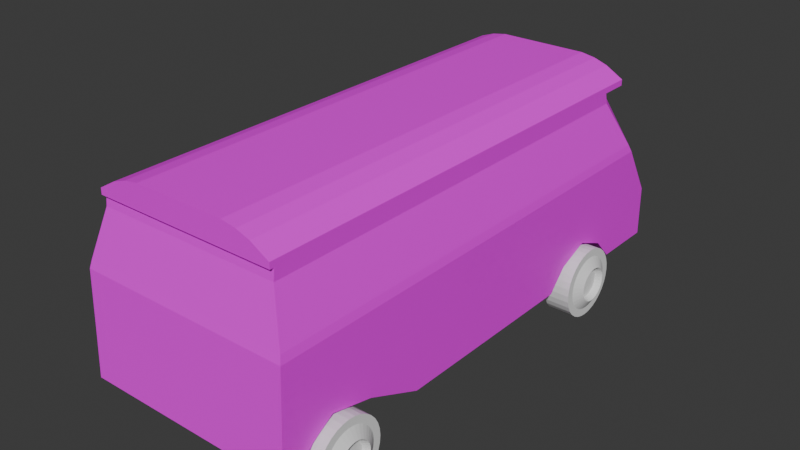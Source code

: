 # Source: Van.blend  (saved by Blender 4.0.36; exported with 4.5.12 LTS)
import bpy
from mathutils import Matrix  # noqa: F401  (used for matrix-valued properties, if any)

bpy.ops.wm.read_factory_settings(use_empty=True)
scene = bpy.context.scene
scene.name = 'Scene'

# ---- collections
col_collection = bpy.data.collections.new('Collection'); scene.collection.children.link(col_collection)
col_car = bpy.data.collections.new('Car'); scene.collection.children.link(col_car)

# ---- images (referenced by path relative to the original .blend; pixels are not part of the script)
import os
ASSET_DIR = os.environ.get("B2B_ASSET_DIR", "")  # directory of the original .blend (textures are referenced by path, not embedded)
HERE = os.path.dirname(os.path.abspath(__file__))  # packed textures are extracted next to this script under _unpacked/

def load_image(name, relpath, width, height, colorspace="sRGB"):
    """Load a texture the original file referenced (path relative to the .blend, or extracted next to this script)."""
    p = next((c for c in (os.path.join(HERE, relpath), os.path.join(ASSET_DIR, relpath)) if relpath and os.path.exists(c)), "")
    if p:
        img = bpy.data.images.load(p, check_existing=True)
        img.name = name
    else:  # same state as the original file: an image datablock whose file is absent (Cycles renders it pink)
        img = bpy.data.images.new(name, width, height)
        img.source = "FILE"
        img.filepath = "//" + (relpath or name)
    img.colorspace_settings.name = colorspace
    return img
img_shagbuss = load_image('ShagBuss', 'ShagBuss.png', 1024, 1024, 'sRGB')

# ---- materials (node trees are filled in below, after node groups)
mat_material_001 = bpy.data.materials.new('Material.001')
mat_material_001.use_transparent_shadow = False

# ---- material node trees
mat_material_001.use_nodes = True; mat_material_001.node_tree.nodes.clear()
_N = mat_material_001.node_tree.nodes; _L = mat_material_001.node_tree.links
n0 = _N.new('ShaderNodeBsdfPrincipled'); n0.name = 'Principled BSDF'; n0.location = (10, 300)
n0.inputs[3].default_value = 1.45
n1 = _N.new('ShaderNodeOutputMaterial'); n1.name = 'Material Output'; n1.location = (300, 300)
n2 = _N.new('ShaderNodeTexImage'); n2.name = 'Image Texture'; n2.location = (-280, 280)
n2.image = img_shagbuss
_L.new(n0.outputs[0], n1.inputs[0])
_L.new(n2.outputs[0], n0.inputs[0])
n1.is_active_output = True

# ---- world
world_world = bpy.data.worlds.new('World'); scene.world = world_world
world_world.use_nodes = True; world_world.node_tree.nodes.clear()
_N = world_world.node_tree.nodes; _L = world_world.node_tree.links
n0 = _N.new('ShaderNodeOutputWorld'); n0.name = 'World Output'; n0.location = (300, 300)
n1 = _N.new('ShaderNodeBackground'); n1.name = 'Background'; n1.location = (10, 300)
n1.inputs[0].default_value = (0.05088, 0.05088, 0.05088, 1.0)
_L.new(n1.outputs[0], n0.inputs[0])
n0.is_active_output = True
world_world.color = (0.05088, 0.05088, 0.05088)
world_world.use_sun_shadow = False
world_world.sun_shadow_jitter_overblur = 0.0

# ---- meshes
me_plane_001 = bpy.data.meshes.new('Plane.001')
me_plane_001.from_pydata([(-0.4684, -1.338, -0.6142), (0.4966, -1.233, -0.5257), (-0.4684, 1.638, -0.6142), (0.4966, 1.268, -0.5257), (0.1179, -1.313, -0.6142), (0.1179, 1.457, -0.6142), (-0.3471, 1.165, -0.6142), (-0.3471, 0.8067, -0.6142), (-0.3297, -0.7797, -0.6142), (-0.3564, -1.156, -0.6142), (-0.2732, 0.9861, -0.6142), (-0.2731, -1.027, -0.6142), (-0.4684, 1.279, -0.6142), (-0.4684, 0.6955, -0.6142), (-0.4684, -0.4559, -0.6142), (-0.4684, -1.237, -0.6142), (-0.1753, 1.633, -0.6142), (-0.1753, -1.325, -0.6142), (-0.1146, 1.134, -0.6142), (-0.1146, 0.7814, -0.6142), (-0.09726, -0.7804, -0.6142), (-0.08377, -1.146, -0.6142), (-0.07767, 0.9576, -0.6142), (-0.02782, -1.02, -0.6142), (-0.1753, 1.246, -0.6142), (-0.1753, -1.226, -0.6142), (0.4341, -1.24, -0.5257), (0.4341, 1.284, -0.5257), (0.1634, 1.432, -0.6051), (0.1634, -1.302, -0.6051), (0.4966, 1.432, -0.5257), (0.4966, -1.257, -0.5257), (-0.4684, 1.653, -0.4967), (0.4966, 1.373, -0.4433), (0.1179, 1.572, -0.4967), (-0.1753, 1.65, -0.4967), (0.4829, 1.39, -0.4173), (0.1802, 1.546, -0.4616), (0.4966, 1.432, -0.4433), (-0.4739, 1.653, 0.0), (0.4911, 1.373, 0.0), (0.1124, 1.572, 0.0), (-0.1808, 1.65, 0.0), (0.4774, 1.39, 0.0), (0.1747, 1.546, 0.0), (0.4911, 1.432, 0.0), (-0.4684, -1.338, 0.0), (0.4966, -1.233, 0.0), (0.1179, -1.313, 0.0), (-0.1753, -1.325, 0.0), (0.4341, -1.24, 0.0), (0.1634, -1.302, 0.0), (0.4966, -1.257, 0.0), (0.5311, -1.233, -0.5257), (0.5311, 1.268, -0.5257), (0.5311, 1.432, -0.5257), (0.5311, -1.257, -0.5257), (0.5311, 1.432, -0.4433), (0.5256, 1.432, 0.0), (0.5311, -1.257, 0.0), (0.5311, -1.233, -0.5257), (0.5311, 1.268, -0.5257), (0.5311, 1.432, -0.5257), (0.5311, -1.257, -0.5257), (0.5311, 1.432, -0.4433), (0.5256, 1.432, 0.0), (0.5311, -1.257, 0.0), (0.5911, -1.233, -0.4223), (0.5911, 1.268, -0.4223), (0.5911, 1.432, -0.4223), (0.5911, -1.257, -0.4223), (0.6179, -1.233, -0.3444), (0.6179, 1.268, -0.3444), (0.6179, 1.432, -0.3444), (0.6179, -1.257, -0.3444), (0.632, -1.233, -0.2602), (0.632, 1.268, -0.2602), (0.632, 1.432, -0.2602), (0.632, -1.257, -0.2602), (0.632, -1.233, -0.1389), (0.632, 1.268, -0.1389), (0.632, 1.432, -0.1389), (0.632, -1.257, -0.1389), (0.632, -1.233, 0.0), (0.632, 1.268, 0.0), (0.632, 1.432, 0.0), (0.632, -1.257, 0.0), (-0.4684, -1.338, 0.6142), (0.4966, -1.233, 0.5257), (-0.4684, 1.638, 0.6142), (0.4966, 1.268, 0.5257), (0.1179, -1.313, 0.6142), (0.1179, 1.457, 0.6142), (-0.3471, 1.165, 0.6142), (-0.3471, 0.8067, 0.6142), (-0.3297, -0.7797, 0.6142), (-0.3564, -1.156, 0.6142), (-0.2732, 0.9861, 0.6142), (-0.2731, -1.027, 0.6142), (-0.4684, 1.279, 0.6142), (-0.4684, 0.6955, 0.6142), (-0.4684, -0.4559, 0.6142), (-0.4684, -1.237, 0.6142), (-0.1753, 1.633, 0.6142), (-0.1753, -1.325, 0.6142), (-0.1146, 1.134, 0.6142), (-0.1146, 0.7814, 0.6142), (-0.09726, -0.7804, 0.6142), (-0.08377, -1.146, 0.6142), (-0.07767, 0.9576, 0.6142), (-0.02782, -1.02, 0.6142), (-0.1753, 1.246, 0.6142), (-0.1753, -1.226, 0.6142), (0.4341, -1.24, 0.5257), (0.4341, 1.284, 0.5257), (0.1634, 1.432, 0.6051), (0.1634, -1.302, 0.6051), (0.4966, 1.432, 0.5257), (0.4966, -1.257, 0.5257), (-0.4684, 1.653, 0.4967), (0.4966, 1.373, 0.4433), (0.1179, 1.572, 0.4967), (-0.1753, 1.65, 0.4967), (0.4829, 1.39, 0.4173), (0.1802, 1.546, 0.4616), (0.4966, 1.432, 0.4433), (0.5311, -1.233, 0.5257), (0.5311, 1.268, 0.5257), (0.5311, 1.432, 0.5257), (0.5311, -1.257, 0.5257), (0.5311, 1.432, 0.4433), (0.5311, -1.233, 0.5257), (0.5311, 1.268, 0.5257), (0.5311, 1.432, 0.5257), (0.5311, -1.257, 0.5257), (0.5311, 1.432, 0.4433), (0.5911, -1.233, 0.4223), (0.5911, 1.268, 0.4223), (0.5911, 1.432, 0.4223), (0.5911, -1.257, 0.4223), (0.6179, -1.233, 0.3444), (0.6179, 1.268, 0.3444), (0.6179, 1.432, 0.3444), (0.6179, -1.257, 0.3444), (0.632, -1.233, 0.2602), (0.632, 1.268, 0.2602), (0.632, 1.432, 0.2602), (0.632, -1.257, 0.2602), (0.632, -1.233, 0.1389), (0.632, 1.268, 0.1389), (0.632, 1.432, 0.1389), (0.632, -1.257, 0.1389)], [], [(1, 26, 27, 3), (4, 17, 25, 21, 23, 20, 14, 13, 19, 22, 18, 24, 16, 5), (0, 15, 25, 17), (8, 14, 20), (6, 12, 24, 18), (9, 11, 23, 21), (7, 10, 22, 19), (15, 9, 21, 25), (11, 8, 20, 23), (13, 7, 19), (10, 6, 18, 22), (12, 2, 16, 24), (26, 29, 28, 27), (29, 4, 5, 28), (3, 33, 38, 30), (5, 34, 37, 28), (2, 32, 35, 16), (28, 37, 36, 27), (27, 36, 33, 3), (16, 35, 34, 5), (32, 39, 42, 35), (33, 40, 45, 38), (36, 43, 40, 33), (34, 41, 44, 37), (37, 44, 43, 36), (35, 42, 41, 34), (31, 52, 47, 1), (4, 48, 49, 17), (1, 47, 50, 26), (29, 51, 48, 4), (17, 49, 46, 0), (26, 50, 51, 29), (31, 56, 59, 52), (45, 58, 57, 38), (1, 53, 56, 31), (38, 57, 55, 30), (3, 54, 53, 1), (30, 55, 54, 3), (58, 65, 64, 57), (53, 60, 63, 56), (54, 61, 60, 53), (56, 63, 66, 59), (57, 64, 62, 55), (55, 62, 61, 54), (60, 67, 70, 63), (62, 69, 68, 61), (61, 68, 67, 60), (67, 71, 74, 70), (69, 73, 72, 68), (68, 72, 71, 67), (71, 75, 78, 74), (73, 77, 76, 72), (72, 76, 75, 71), (75, 79, 82, 78), (77, 81, 80, 76), (76, 80, 79, 75), (79, 83, 86, 82), (81, 85, 84, 80), (80, 84, 83, 79), (66, 63, 70, 74, 78, 82, 86), (62, 64, 65, 85, 81, 77, 73, 69), (88, 90, 114, 113), (91, 92, 103, 111, 105, 109, 106, 100, 101, 107, 110, 108, 112, 104), (87, 104, 112, 102), (95, 107, 101), (93, 105, 111, 99), (96, 108, 110, 98), (94, 106, 109, 97), (102, 112, 108, 96), (98, 110, 107, 95), (100, 106, 94), (97, 109, 105, 93), (99, 111, 103, 89), (113, 114, 115, 116), (116, 115, 92, 91), (90, 117, 125, 120), (92, 115, 124, 121), (89, 103, 122, 119), (115, 114, 123, 124), (114, 90, 120, 123), (103, 92, 121, 122), (119, 122, 42, 39), (120, 125, 45, 40), (123, 120, 40, 43), (121, 124, 44, 41), (124, 123, 43, 44), (122, 121, 41, 42), (118, 88, 47, 52), (91, 104, 49, 48), (88, 113, 50, 47), (116, 91, 48, 51), (104, 87, 46, 49), (113, 116, 51, 50), (118, 52, 59, 129), (45, 125, 130, 58), (88, 118, 129, 126), (125, 117, 128, 130), (90, 88, 126, 127), (117, 90, 127, 128), (58, 130, 135, 65), (126, 129, 134, 131), (127, 126, 131, 132), (129, 59, 66, 134), (130, 128, 133, 135), (128, 127, 132, 133), (131, 134, 139, 136), (133, 132, 137, 138), (132, 131, 136, 137), (136, 139, 143, 140), (138, 137, 141, 142), (137, 136, 140, 141), (140, 143, 147, 144), (142, 141, 145, 146), (141, 140, 144, 145), (144, 147, 151, 148), (146, 145, 149, 150), (145, 144, 148, 149), (148, 151, 86, 83), (150, 149, 84, 85), (149, 148, 83, 84), (66, 86, 151, 147, 143, 139, 134), (133, 138, 142, 146, 150, 85, 65, 135), (89, 2, 12, 99), (99, 12, 6, 93), (93, 6, 10, 97), (97, 10, 7, 94), (94, 7, 13, 100), (100, 13, 14, 101), (101, 14, 8, 95), (95, 8, 11, 98), (98, 11, 9, 96), (96, 9, 15, 102), (102, 15, 0, 87), (2, 89, 119, 39, 32), (0, 46, 87)])
_uv = me_plane_001.uv_layers.new(name='UVMap')
_uv.uv.foreach_set('vector', [0.2066, 0.9163, 0.2171, 0.9258, 0.2121, 0.4649, 0.1991, 0.4798, 0.6924, 0.5129, 0.7059, 0.5341, 0.7148, 0.5249, 0.713, 0.5094, 0.7127, 0.492, 0.7294, 0.4652, 0.7946, 0.4273, 0.8189, 0.2447, 0.7613, 0.2269, 0.7539, 0.1975, 0.7584, 0.1668, 0.7652, 0.1457, 0.7405, 0.091, 0.7222, 0.1278, 0.7303, 0.5715, 0.7445, 0.5605, 0.7148, 0.5249, 0.7059, 0.5341, 0.7639, 0.4731, 0.7946, 0.4273, 0.7294, 0.4652, 0.8017, 0.152, 0.8207, 0.1182, 0.7652, 0.1457, 0.7584, 0.1668, 0.7419, 0.5365, 0.7445, 0.5098, 0.7127, 0.492, 0.713, 0.5094, 0.8006, 0.225, 0.7899, 0.1911, 0.7539, 0.1975, 0.7613, 0.2269, 0.7445, 0.5605, 0.7419, 0.5365, 0.713, 0.5094, 0.7148, 0.5249, 0.7445, 0.5098, 0.7639, 0.4731, 0.7294, 0.4652, 0.7127, 0.492, 0.8189, 0.2447, 0.8006, 0.225, 0.7613, 0.2269, 0.7899, 0.1911, 0.8017, 0.152, 0.7584, 0.1668, 0.7539, 0.1975, 0.8207, 0.1182, 0.7756, 0.04642, 0.7405, 0.091, 0.7652, 0.1457, 0.2834, 0.3619, 0.3239, 0.3504, 0.3437, 0.0001749, 0.2981, 0.01767, 0.2399, 0.0002499, 0.2327, 0.008495, 0.2025, 0.3657, 0.2119, 0.3705, 0.1991, 0.4798, 0.1784, 0.4543, 0.1699, 0.4622, 0.1773, 0.468, 0.2025, 0.3657, 0.1743, 0.3786, 0.1745, 0.3895, 0.2119, 0.3705, 0.7756, 0.04642, 0.7536, 0.03098, 0.7245, 0.08093, 0.7405, 0.091, 0.2119, 0.3705, 0.1745, 0.3895, 0.1751, 0.4496, 0.2121, 0.4649, 0.2121, 0.4649, 0.1751, 0.4496, 0.1784, 0.4543, 0.1991, 0.4798, 0.164, 0.3465, 0.1535, 0.3491, 0.1743, 0.3786, 0.2025, 0.3657, 0.7536, 0.03098, 0.6398, 0.0001749, 0.6386, 0.05955, 0.7245, 0.08093, 0.1784, 0.4543, 0.1066, 0.4446, 0.1068, 0.454, 0.1699, 0.4622, 0.1751, 0.4496, 0.1066, 0.441, 0.1066, 0.4446, 0.1784, 0.4543, 0.1743, 0.3786, 0.1056, 0.3906, 0.1058, 0.4, 0.1745, 0.3895, 0.4566, 0.5874, 0.4559, 0.6547, 0.5055, 0.6547, 0.5062, 0.5939, 0.1535, 0.3491, 0.1043, 0.3517, 0.1056, 0.3906, 0.1743, 0.3786, 0.1982, 0.9146, 0.1139, 0.9401, 0.114, 0.9437, 0.2066, 0.9163, 0.6924, 0.5129, 0.6362, 0.5107, 0.6348, 0.5451, 0.7059, 0.5341, 0.2066, 0.9163, 0.114, 0.9437, 0.1141, 0.9565, 0.2171, 0.9258, 0.2399, 0.0002499, 0.1195, 0.0001749, 0.1197, 0.009408, 0.2327, 0.008495, 0.7059, 0.5341, 0.6348, 0.5451, 0.6332, 0.5871, 0.7303, 0.5715, 0.2834, 0.3619, 0.2834, 0.4385, 0.3239, 0.4385, 0.3239, 0.3504, 0.1982, 0.9146, 0.1957, 0.9104, 0.1138, 0.9327, 0.1139, 0.9401, 0.1068, 0.454, 0.1069, 0.4591, 0.1675, 0.4673, 0.1699, 0.4622, 0.2066, 0.9163, 0.199, 0.9071, 0.1957, 0.9104, 0.1982, 0.9146, 0.1699, 0.4622, 0.1675, 0.4673, 0.1762, 0.4709, 0.1773, 0.468, 0.1991, 0.4798, 0.1931, 0.4844, 0.199, 0.9071, 0.2066, 0.9163, 0.1773, 0.468, 0.1762, 0.4709, 0.1931, 0.4844, 0.1991, 0.4798, 0.1069, 0.4591, 0.1069, 0.4591, 0.1675, 0.4673, 0.1675, 0.4673, 0.199, 0.9071, 0.199, 0.9071, 0.1957, 0.9104, 0.1957, 0.9104, 0.1931, 0.4844, 0.1931, 0.4844, 0.199, 0.9071, 0.199, 0.9071, 0.1957, 0.9104, 0.1957, 0.9104, 0.1138, 0.9325, 0.1138, 0.9327, 0.1675, 0.4673, 0.1675, 0.4673, 0.1762, 0.4709, 0.1762, 0.4709, 0.1762, 0.4709, 0.1762, 0.4709, 0.1931, 0.4844, 0.1931, 0.4844, 0.199, 0.9071, 0.1804, 0.8997, 0.1793, 0.9042, 0.1957, 0.9104, 0.1762, 0.4709, 0.1642, 0.4754, 0.1722, 0.4957, 0.1931, 0.4844, 0.1931, 0.4844, 0.1722, 0.4957, 0.1804, 0.8997, 0.199, 0.9071, 0.1804, 0.8997, 0.166, 0.8989, 0.1659, 0.9029, 0.1793, 0.9042, 0.1642, 0.4754, 0.1545, 0.4777, 0.1592, 0.4986, 0.1722, 0.4957, 0.1722, 0.4957, 0.1592, 0.4986, 0.166, 0.8989, 0.1804, 0.8997, 0.166, 0.8989, 0.1521, 0.9, 0.1526, 0.9037, 0.1659, 0.9029, 0.1545, 0.4777, 0.1436, 0.4786, 0.1461, 0.5002, 0.1592, 0.4986, 0.1592, 0.4986, 0.1461, 0.5002, 0.1521, 0.9, 0.166, 0.8989, 0.1521, 0.9, 0.1337, 0.9039, 0.1344, 0.9076, 0.1526, 0.9037, 0.1436, 0.4786, 0.1267, 0.4778, 0.1278, 0.5011, 0.1461, 0.5002, 0.1461, 0.5002, 0.1278, 0.5011, 0.1337, 0.9039, 0.1521, 0.9, 0.1337, 0.9039, 0.1134, 0.907, 0.1135, 0.9107, 0.1344, 0.9076, 0.1267, 0.4778, 0.1071, 0.477, 0.1075, 0.5014, 0.1278, 0.5011, 0.1278, 0.5011, 0.1075, 0.5014, 0.1134, 0.907, 0.1337, 0.9039, 0.1138, 0.9325, 0.1957, 0.9104, 0.1793, 0.9042, 0.1659, 0.9029, 0.1526, 0.9037, 0.1344, 0.9076, 0.1135, 0.9107, 0.1762, 0.4709, 0.1675, 0.4673, 0.1069, 0.4591, 0.1071, 0.477, 0.1267, 0.4778, 0.1436, 0.4786, 0.1545, 0.4777, 0.1642, 0.4754, 0.02057, 0.919, 0.01543, 0.4825, 0.001936, 0.468, 0.01038, 0.9288, 0.5795, 0.5072, 0.553, 0.1233, 0.5362, 0.08658, 0.5105, 0.1402, 0.5168, 0.1611, 0.5209, 0.1917, 0.5132, 0.2206, 0.4559, 0.2378, 0.4783, 0.4196, 0.5428, 0.4582, 0.5593, 0.4854, 0.5585, 0.5029, 0.556, 0.5185, 0.5646, 0.5282, 0.5381, 0.5639, 0.5646, 0.5282, 0.556, 0.5185, 0.5247, 0.5523, 0.5084, 0.4656, 0.5428, 0.4582, 0.4783, 0.4196, 0.4741, 0.1457, 0.5168, 0.1611, 0.5105, 0.1402, 0.4559, 0.1116, 0.5285, 0.5288, 0.5585, 0.5029, 0.5593, 0.4854, 0.527, 0.5023, 0.4742, 0.2184, 0.5132, 0.2206, 0.5209, 0.1917, 0.4853, 0.1848, 0.5247, 0.5523, 0.556, 0.5185, 0.5585, 0.5029, 0.5285, 0.5288, 0.527, 0.5023, 0.5593, 0.4854, 0.5428, 0.4582, 0.5084, 0.4656, 0.4559, 0.2378, 0.5132, 0.2206, 0.4742, 0.2184, 0.4853, 0.1848, 0.5209, 0.1917, 0.5168, 0.1611, 0.4741, 0.1457, 0.4559, 0.1116, 0.5105, 0.1402, 0.5362, 0.08658, 0.5026, 0.04117, 0.2834, 0.5151, 0.2932, 0.8642, 0.3339, 0.8768, 0.3239, 0.5266, 0.0001749, 0.005343, 0.0001749, 0.3737, 0.009919, 0.369, 0.006764, 0.01314, 0.01543, 0.4825, 0.03682, 0.4701, 0.04408, 0.4641, 0.03537, 0.4565, 0.009919, 0.369, 0.0001749, 0.3737, 0.03775, 0.3923, 0.03766, 0.3816, 0.5026, 0.04117, 0.5362, 0.08658, 0.5524, 0.07717, 0.5251, 0.0265, 0.0001749, 0.3737, 0.001936, 0.468, 0.03849, 0.4517, 0.03775, 0.3923, 0.001936, 0.468, 0.01543, 0.4825, 0.03537, 0.4565, 0.03849, 0.4517, 0.04713, 0.3518, 0.009919, 0.369, 0.03766, 0.3816, 0.05565, 0.3531, 0.5251, 0.0265, 0.5524, 0.07717, 0.6386, 0.05955, 0.6398, 0.0001749, 0.03537, 0.4565, 0.04408, 0.4641, 0.1068, 0.454, 0.1066, 0.4446, 0.03849, 0.4517, 0.03537, 0.4565, 0.1066, 0.4446, 0.1066, 0.441, 0.03766, 0.3816, 0.03775, 0.3923, 0.1058, 0.4, 0.1056, 0.3906, 0.4566, 0.7219, 0.5062, 0.7154, 0.5055, 0.6547, 0.4559, 0.6547, 0.05565, 0.3531, 0.03766, 0.3816, 0.1056, 0.3906, 0.1043, 0.3517, 0.02892, 0.9171, 0.02057, 0.919, 0.114, 0.9437, 0.1139, 0.9401, 0.5795, 0.5072, 0.5646, 0.5282, 0.6348, 0.5451, 0.6362, 0.5107, 0.02057, 0.919, 0.01038, 0.9288, 0.1141, 0.9565, 0.114, 0.9437, 0.0001749, 0.005343, 0.006764, 0.01314, 0.1197, 0.009408, 0.1195, 0.0001749, 0.5646, 0.5282, 0.5381, 0.5639, 0.6332, 0.5871, 0.6348, 0.5451, 0.2834, 0.5151, 0.3239, 0.5266, 0.3239, 0.4385, 0.2834, 0.4385, 0.02892, 0.9171, 0.1139, 0.9401, 0.1138, 0.9327, 0.03132, 0.9128, 0.1068, 0.454, 0.04408, 0.4641, 0.04658, 0.4692, 0.1069, 0.4591, 0.02057, 0.919, 0.02892, 0.9171, 0.03132, 0.9128, 0.02788, 0.9095, 0.04408, 0.4641, 0.03682, 0.4701, 0.03805, 0.473, 0.04658, 0.4692, 0.01543, 0.4825, 0.02057, 0.919, 0.02788, 0.9095, 0.0215, 0.4869, 0.03682, 0.4701, 0.01543, 0.4825, 0.0215, 0.4869, 0.03805, 0.473, 0.1069, 0.4591, 0.04658, 0.4692, 0.04658, 0.4692, 0.1069, 0.4591, 0.02788, 0.9095, 0.03132, 0.9128, 0.03132, 0.9128, 0.02788, 0.9095, 0.0215, 0.4869, 0.02788, 0.9095, 0.02788, 0.9095, 0.02153, 0.4869, 0.03132, 0.9128, 0.1138, 0.9327, 0.1138, 0.9325, 0.03132, 0.9128, 0.04658, 0.4692, 0.03805, 0.473, 0.03805, 0.473, 0.04658, 0.4692, 0.03805, 0.473, 0.0215, 0.4869, 0.02153, 0.4869, 0.03805, 0.473, 0.02788, 0.9095, 0.03132, 0.9128, 0.04746, 0.9061, 0.04624, 0.9016, 0.03805, 0.473, 0.02153, 0.4869, 0.04272, 0.4977, 0.05016, 0.4771, 0.02153, 0.4869, 0.02788, 0.9095, 0.04624, 0.9016, 0.04272, 0.4977, 0.04624, 0.9016, 0.04746, 0.9061, 0.06086, 0.9044, 0.06067, 0.9004, 0.05016, 0.4771, 0.04272, 0.4977, 0.05577, 0.5002, 0.05982, 0.4792, 0.04272, 0.4977, 0.04624, 0.9016, 0.06067, 0.9004, 0.05577, 0.5002, 0.06067, 0.9004, 0.06086, 0.9044, 0.07421, 0.9048, 0.07455, 0.9011, 0.05982, 0.4792, 0.05577, 0.5002, 0.06891, 0.5014, 0.07074, 0.4797, 0.05577, 0.5002, 0.06067, 0.9004, 0.07455, 0.9011, 0.06891, 0.5014, 0.07455, 0.9011, 0.07421, 0.9048, 0.09253, 0.9082, 0.09308, 0.9045, 0.07074, 0.4797, 0.06891, 0.5014, 0.08721, 0.5017, 0.08762, 0.4784, 0.06891, 0.5014, 0.07455, 0.9011, 0.09308, 0.9045, 0.08721, 0.5017, 0.09308, 0.9045, 0.09253, 0.9082, 0.1135, 0.9107, 0.1134, 0.907, 0.08762, 0.4784, 0.08721, 0.5017, 0.1075, 0.5014, 0.1071, 0.477, 0.08721, 0.5017, 0.09308, 0.9045, 0.1134, 0.907, 0.1075, 0.5014, 0.1138, 0.9325, 0.1135, 0.9107, 0.09253, 0.9082, 0.07421, 0.9048, 0.06086, 0.9044, 0.04746, 0.9061, 0.03132, 0.9128, 0.03805, 0.473, 0.05016, 0.4771, 0.05982, 0.4792, 0.07074, 0.4797, 0.08762, 0.4784, 0.1071, 0.477, 0.1069, 0.4591, 0.04658, 0.4692, 0.821, 0.4707, 0.9998, 0.4707, 0.9998, 0.4185, 0.821, 0.4185, 0.821, 0.4185, 0.9998, 0.4185, 0.9998, 0.3943, 0.821, 0.3943, 0.821, 0.3943, 0.9998, 0.3943, 0.9998, 0.3661, 0.821, 0.3661, 0.821, 0.3661, 0.9998, 0.3661, 0.9998, 0.3378, 0.821, 0.3378, 0.821, 0.3378, 0.9998, 0.3378, 0.9998, 0.3139, 0.821, 0.3139, 0.821, 0.3139, 0.9998, 0.3139, 0.9998, 0.1463, 0.821, 0.1463, 0.821, 0.1463, 0.9998, 0.1463, 0.9998, 0.09502, 0.821, 0.09502, 0.821, 0.09502, 0.9998, 0.09502, 0.9998, 0.05805, 0.821, 0.05805, 0.821, 0.05805, 0.9998, 0.05805, 0.9998, 0.03577, 0.821, 0.03577, 0.821, 0.03577, 0.9998, 0.03577, 0.9998, 0.01566, 0.821, 0.01566, 0.821, 0.01566, 0.9998, 0.01566, 0.9998, 0.0009551, 0.821, 0.0009551, 0.7756, 0.04642, 0.5026, 0.04117, 0.5251, 0.0265, 0.6398, 0.0001749, 0.7536, 0.03098, 0.9998, 0.0009551, 0.9104, 0.0001749, 0.821, 0.0009551])
me_plane_001.materials.append(mat_material_001)
me_plane_001.update()
me_cylinder = bpy.data.meshes.new('Cylinder')
me_cylinder.from_pydata([(0.0, 1.0, -1.0), (0.0, 1.0, 1.0), (0.1951, 0.9808, -1.0), (0.1951, 0.9808, 1.0), (0.3827, 0.9239, -1.0), (0.3827, 0.9239, 1.0), (0.5556, 0.8315, -1.0), (0.5556, 0.8315, 1.0), (0.7071, 0.7071, -1.0), (0.7071, 0.7071, 1.0), (0.8315, 0.5556, -1.0), (0.8315, 0.5556, 1.0), (0.9239, 0.3827, -1.0), (0.9239, 0.3827, 1.0), (0.9808, 0.1951, -1.0), (0.9808, 0.1951, 1.0), (1.0, 0.0, -1.0), (1.0, 0.0, 1.0), (0.9808, -0.1951, -1.0), (0.9808, -0.1951, 1.0), (0.9239, -0.3827, -1.0), (0.9239, -0.3827, 1.0), (0.8315, -0.5556, -1.0), (0.8315, -0.5556, 1.0), (0.7071, -0.7071, -1.0), (0.7071, -0.7071, 1.0), (0.5556, -0.8315, -1.0), (0.5556, -0.8315, 1.0), (0.3827, -0.9239, -1.0), (0.3827, -0.9239, 1.0), (0.1951, -0.9808, -1.0), (0.1951, -0.9808, 1.0), (0.0, -1.0, -1.0), (0.0, -1.0, 1.0), (-0.1951, -0.9808, -1.0), (-0.1951, -0.9808, 1.0), (-0.3827, -0.9239, -1.0), (-0.3827, -0.9239, 1.0), (-0.5556, -0.8315, -1.0), (-0.5556, -0.8315, 1.0), (-0.7071, -0.7071, -1.0), (-0.7071, -0.7071, 1.0), (-0.8315, -0.5556, -1.0), (-0.8315, -0.5556, 1.0), (-0.9239, -0.3827, -1.0), (-0.9239, -0.3827, 1.0), (-0.9808, -0.1951, -1.0), (-0.9808, -0.1951, 1.0), (-1.0, 0.0, -1.0), (-1.0, 0.0, 1.0), (-0.9808, 0.1951, -1.0), (-0.9808, 0.1951, 1.0), (-0.9239, 0.3827, -1.0), (-0.9239, 0.3827, 1.0), (-0.8315, 0.5556, -1.0), (-0.8315, 0.5556, 1.0), (-0.7071, 0.7071, -1.0), (-0.7071, 0.7071, 1.0), (-0.5556, 0.8315, -1.0), (-0.5556, 0.8315, 1.0), (-0.3827, 0.9239, -1.0), (-0.3827, 0.9239, 1.0), (-0.1951, 0.9808, -1.0), (-0.1951, 0.9808, 1.0), (1.324e-08, 0.7778, -1.0), (0.1518, 0.7629, -1.0), (0.2977, 0.7186, -1.0), (0.4321, 0.6468, -1.0), (0.55, 0.55, -1.0), (0.6468, 0.4321, -1.0), (0.7186, 0.2977, -1.0), (0.7629, 0.1517, -1.0), (0.7778, -2.119e-07, -1.0), (0.7629, -0.1518, -1.0), (0.7186, -0.2977, -1.0), (0.6468, -0.4321, -1.0), (0.55, -0.55, -1.0), (0.4321, -0.6468, -1.0), (0.2977, -0.7186, -1.0), (0.1518, -0.7629, -1.0), (1.324e-08, -0.7778, -1.0), (-0.1518, -0.7629, -1.0), (-0.2977, -0.7186, -1.0), (-0.4321, -0.6468, -1.0), (-0.55, -0.55, -1.0), (-0.6468, -0.4321, -1.0), (-0.7186, -0.2977, -1.0), (-0.7629, -0.1518, -1.0), (-0.7778, -2.119e-07, -1.0), (-0.7629, 0.1517, -1.0), (-0.7186, 0.2977, -1.0), (-0.6468, 0.4321, -1.0), (-0.55, 0.55, -1.0), (-0.4321, 0.6468, -1.0), (-0.2977, 0.7186, -1.0), (-0.1518, 0.7629, -1.0), (8.326e-09, 0.4905, -1.446), (0.0957, 0.4811, -1.446), (0.1877, 0.4532, -1.446), (0.2725, 0.4079, -1.446), (0.3469, 0.3469, -1.446), (0.4079, 0.2725, -1.446), (0.4532, 0.1877, -1.446), (0.4811, 0.0957, -1.446), (0.4905, -4.639e-07, -1.446), (0.4811, -0.0957, -1.446), (0.4532, -0.1877, -1.446), (0.4079, -0.2725, -1.446), (0.3469, -0.3469, -1.446), (0.2725, -0.4079, -1.446), (0.1877, -0.4532, -1.446), (0.0957, -0.4811, -1.446), (8.326e-09, -0.4905, -1.446), (-0.0957, -0.4811, -1.446), (-0.1877, -0.4532, -1.446), (-0.2725, -0.4079, -1.446), (-0.3469, -0.3469, -1.446), (-0.4079, -0.2725, -1.446), (-0.4532, -0.1877, -1.446), (-0.4811, -0.0957, -1.446), (-0.4905, -4.639e-07, -1.446), (-0.4811, 0.0957, -1.446), (-0.4532, 0.1877, -1.446), (-0.4079, 0.2725, -1.446), (-0.3469, 0.3469, -1.446), (-0.2725, 0.4079, -1.446), (-0.1877, 0.4532, -1.446), (-0.0957, 0.4811, -1.446), (2.621e-10, 0.4109, -0.9545), (0.08016, 0.403, -0.9545), (0.1572, 0.3796, -0.9545), (0.2283, 0.3417, -0.9545), (0.2906, 0.2906, -0.9545), (0.3417, 0.2283, -0.9545), (0.3796, 0.1572, -0.9545), (0.403, 0.08016, -0.9545), (0.4109, -4.001e-07, -0.9545), (0.403, -0.08016, -0.9545), (0.3796, -0.1572, -0.9545), (0.3417, -0.2283, -0.9545), (0.2906, -0.2906, -0.9545), (0.2283, -0.3417, -0.9545), (0.1572, -0.3796, -0.9545), (0.08016, -0.403, -0.9545), (2.621e-10, -0.4109, -0.9545), (-0.08016, -0.403, -0.9545), (-0.1572, -0.3796, -0.9545), (-0.2283, -0.3417, -0.9545), (-0.2906, -0.2906, -0.9545), (-0.3417, -0.2283, -0.9545), (-0.3796, -0.1572, -0.9545), (-0.403, -0.08016, -0.9545), (-0.4109, -4.001e-07, -0.9545), (-0.403, 0.08016, -0.9545), (-0.3796, 0.1572, -0.9545), (-0.3417, 0.2283, -0.9545), (-0.2906, 0.2906, -0.9545), (-0.2283, 0.3417, -0.9545), (-0.1572, 0.3796, -0.9545), (-0.08016, 0.403, -0.9545)], [], [(0, 1, 3, 2), (2, 3, 5, 4), (4, 5, 7, 6), (6, 7, 9, 8), (8, 9, 11, 10), (10, 11, 13, 12), (12, 13, 15, 14), (14, 15, 17, 16), (16, 17, 19, 18), (18, 19, 21, 20), (20, 21, 23, 22), (22, 23, 25, 24), (24, 25, 27, 26), (26, 27, 29, 28), (28, 29, 31, 30), (30, 31, 33, 32), (32, 33, 35, 34), (34, 35, 37, 36), (36, 37, 39, 38), (38, 39, 41, 40), (40, 41, 43, 42), (42, 43, 45, 44), (44, 45, 47, 46), (46, 47, 49, 48), (48, 49, 51, 50), (50, 51, 53, 52), (52, 53, 55, 54), (54, 55, 57, 56), (56, 57, 59, 58), (58, 59, 61, 60), (3, 1, 63, 61, 59, 57, 55, 53, 51, 49, 47, 45, 43, 41, 39, 37, 35, 33, 31, 29, 27, 25, 23, 21, 19, 17, 15, 13, 11, 9, 7, 5), (60, 61, 63, 62), (62, 63, 1, 0), (14, 16, 72, 71), (83, 84, 116, 115), (32, 34, 81, 80), (50, 52, 90, 89), (6, 8, 68, 67), (24, 26, 77, 76), (42, 44, 86, 85), (60, 62, 95, 94), (16, 18, 73, 72), (34, 36, 82, 81), (52, 54, 91, 90), (8, 10, 69, 68), (26, 28, 78, 77), (44, 46, 87, 86), (0, 2, 65, 64), (62, 0, 64, 95), (18, 20, 74, 73), (36, 38, 83, 82), (54, 56, 92, 91), (10, 12, 70, 69), (28, 30, 79, 78), (46, 48, 88, 87), (2, 4, 66, 65), (20, 22, 75, 74), (38, 40, 84, 83), (56, 58, 93, 92), (12, 14, 71, 70), (30, 32, 80, 79), (48, 50, 89, 88), (4, 6, 67, 66), (22, 24, 76, 75), (40, 42, 85, 84), (58, 60, 94, 93), (115, 116, 148, 147), (70, 71, 103, 102), (84, 85, 117, 116), (71, 72, 104, 103), (85, 86, 118, 117), (72, 73, 105, 104), (86, 87, 119, 118), (73, 74, 106, 105), (87, 88, 120, 119), (74, 75, 107, 106), (88, 89, 121, 120), (75, 76, 108, 107), (89, 90, 122, 121), (76, 77, 109, 108), (90, 91, 123, 122), (77, 78, 110, 109), (64, 65, 97, 96), (91, 92, 124, 123), (78, 79, 111, 110), (65, 66, 98, 97), (92, 93, 125, 124), (79, 80, 112, 111), (66, 67, 99, 98), (93, 94, 126, 125), (80, 81, 113, 112), (67, 68, 100, 99), (94, 95, 127, 126), (81, 82, 114, 113), (68, 69, 101, 100), (95, 64, 96, 127), (82, 83, 115, 114), (69, 70, 102, 101), (128, 129, 130, 131, 132, 133, 134, 135, 136, 137, 138, 139, 140, 141, 142, 143, 144, 145, 146, 147, 148, 149, 150, 151, 152, 153, 154, 155, 156, 157, 158, 159), (102, 103, 135, 134), (116, 117, 149, 148), (103, 104, 136, 135), (117, 118, 150, 149), (104, 105, 137, 136), (118, 119, 151, 150), (105, 106, 138, 137), (119, 120, 152, 151), (106, 107, 139, 138), (120, 121, 153, 152), (107, 108, 140, 139), (121, 122, 154, 153), (108, 109, 141, 140), (122, 123, 155, 154), (109, 110, 142, 141), (96, 97, 129, 128), (123, 124, 156, 155), (110, 111, 143, 142), (97, 98, 130, 129), (124, 125, 157, 156), (111, 112, 144, 143), (98, 99, 131, 130), (125, 126, 158, 157), (112, 113, 145, 144), (99, 100, 132, 131), (126, 127, 159, 158), (113, 114, 146, 145), (100, 101, 133, 132), (127, 96, 128, 159), (114, 115, 147, 146), (101, 102, 134, 133)])
_uv = me_cylinder.uv_layers.new(name='UVMap')
_uv.uv.foreach_set('vector', [0.6801, 0.8191, 0.7943, 0.9086, 0.7741, 0.9288, 0.6796, 0.8187, 0.6796, 0.8187, 0.7741, 0.9288, 0.7503, 0.9447, 0.6791, 0.8182, 0.6791, 0.8182, 0.7503, 0.9447, 0.724, 0.9557, 0.6788, 0.8176, 0.6788, 0.8176, 0.724, 0.9557, 0.6959, 0.9613, 0.6786, 0.817, 0.6786, 0.817, 0.6959, 0.9613, 0.6673, 0.9613, 0.6785, 0.8164, 0.6785, 0.8164, 0.6673, 0.9613, 0.6392, 0.9558, 0.6785, 0.8157, 0.6785, 0.8157, 0.6392, 0.9558, 0.6128, 0.9449, 0.6787, 0.8151, 0.6787, 0.8151, 0.6128, 0.9449, 0.5889, 0.929, 0.679, 0.8145, 0.679, 0.8145, 0.5889, 0.929, 0.5688, 0.9086, 0.6794, 0.814, 0.6794, 0.814, 0.5688, 0.9086, 0.553, 0.8847, 0.6799, 0.8136, 0.6799, 0.8136, 0.553, 0.8847, 0.5422, 0.8582, 0.6805, 0.8132, 0.6805, 0.8132, 0.5422, 0.8582, 0.5368, 0.8302, 0.6811, 0.813, 0.6811, 0.813, 0.5368, 0.8302, 0.5369, 0.8016, 0.6817, 0.8129, 0.6817, 0.8129, 0.5369, 0.8016, 0.5426, 0.7736, 0.6824, 0.813, 0.6824, 0.813, 0.5426, 0.7736, 0.5537, 0.7473, 0.683, 0.8131, 0.683, 0.8131, 0.5537, 0.7473, 0.5696, 0.7236, 0.6836, 0.8134, 0.6836, 0.8134, 0.5696, 0.7236, 0.5899, 0.7035, 0.6841, 0.8137, 0.6841, 0.8137, 0.5899, 0.7035, 0.6136, 0.6878, 0.6845, 0.8142, 0.6845, 0.8142, 0.6136, 0.6878, 0.64, 0.677, 0.6849, 0.8147, 0.6849, 0.8147, 0.64, 0.677, 0.6679, 0.6715, 0.6851, 0.8153, 0.6851, 0.8153, 0.6679, 0.6715, 0.6964, 0.6716, 0.6852, 0.8159, 0.6852, 0.8159, 0.6964, 0.6716, 0.7243, 0.6772, 0.6852, 0.8165, 0.6852, 0.8165, 0.7243, 0.6772, 0.7506, 0.6881, 0.6851, 0.8171, 0.6851, 0.8171, 0.7506, 0.6881, 0.7742, 0.704, 0.6849, 0.8177, 0.6849, 0.8177, 0.7742, 0.704, 0.7943, 0.7241, 0.6845, 0.8183, 0.6845, 0.8183, 0.7943, 0.7241, 0.8101, 0.7478, 0.684, 0.8188, 0.684, 0.8188, 0.8101, 0.7478, 0.821, 0.7741, 0.6834, 0.8191, 0.6834, 0.8191, 0.821, 0.7741, 0.8266, 0.8021, 0.6828, 0.8194, 0.6828, 0.8194, 0.8266, 0.8021, 0.8266, 0.8306, 0.6821, 0.8195, 0.6821, 0.8195, 0.8266, 0.8306, 0.821, 0.8585, 0.6814, 0.8195, 0.885, 0.9482, 0.8725, 0.9458, 0.8607, 0.9409, 0.8501, 0.9338, 0.8411, 0.9248, 0.834, 0.9142, 0.8292, 0.9024, 0.8267, 0.8899, 0.8267, 0.8772, 0.8292, 0.8647, 0.834, 0.8529, 0.8411, 0.8423, 0.8501, 0.8333, 0.8607, 0.8262, 0.8725, 0.8214, 0.885, 0.8189, 0.8977, 0.8189, 0.9102, 0.8214, 0.922, 0.8262, 0.9326, 0.8333, 0.9416, 0.8423, 0.9487, 0.8529, 0.9535, 0.8647, 0.956, 0.8772, 0.956, 0.8899, 0.9535, 0.9024, 0.9487, 0.9142, 0.9416, 0.9248, 0.9326, 0.9338, 0.922, 0.9409, 0.9102, 0.9458, 0.8977, 0.9482, 0.6814, 0.8195, 0.821, 0.8585, 0.8101, 0.8849, 0.6808, 0.8193, 0.6808, 0.8193, 0.8101, 0.8849, 0.7943, 0.9086, 0.6801, 0.8191, 0.6787, 0.8151, 0.679, 0.8145, 0.6796, 0.8149, 0.6794, 0.8153, 0.9339, 0.811, 0.9202, 0.8163, 0.9088, 0.7765, 0.9146, 0.774, 0.6836, 0.8134, 0.6841, 0.8137, 0.6836, 0.8143, 0.6832, 0.814, 0.6845, 0.8183, 0.684, 0.8188, 0.6835, 0.8181, 0.6839, 0.8178, 0.6788, 0.8176, 0.6786, 0.817, 0.6793, 0.8168, 0.6795, 0.8173, 0.6811, 0.813, 0.6817, 0.8129, 0.6818, 0.8137, 0.6812, 0.8137, 0.6852, 0.8159, 0.6852, 0.8165, 0.6845, 0.8164, 0.6845, 0.816, 0.6814, 0.8195, 0.6808, 0.8193, 0.681, 0.8186, 0.6815, 0.8187, 0.679, 0.8145, 0.6794, 0.814, 0.6799, 0.8145, 0.6796, 0.8149, 0.6841, 0.8137, 0.6845, 0.8142, 0.684, 0.8146, 0.6836, 0.8143, 0.684, 0.8188, 0.6834, 0.8191, 0.6831, 0.8184, 0.6835, 0.8181, 0.6786, 0.817, 0.6785, 0.8164, 0.6792, 0.8163, 0.6793, 0.8168, 0.6817, 0.8129, 0.6824, 0.813, 0.6823, 0.8137, 0.6818, 0.8137, 0.6852, 0.8165, 0.6851, 0.8171, 0.6844, 0.8169, 0.6845, 0.8164, 0.6801, 0.8191, 0.6796, 0.8187, 0.6801, 0.8181, 0.6805, 0.8184, 0.6808, 0.8193, 0.6801, 0.8191, 0.6805, 0.8184, 0.681, 0.8186, 0.6794, 0.814, 0.6799, 0.8136, 0.6803, 0.8142, 0.6799, 0.8145, 0.6845, 0.8142, 0.6849, 0.8147, 0.6842, 0.815, 0.684, 0.8146, 0.6834, 0.8191, 0.6828, 0.8194, 0.6826, 0.8186, 0.6831, 0.8184, 0.6785, 0.8164, 0.6785, 0.8157, 0.6792, 0.8158, 0.6792, 0.8163, 0.6824, 0.813, 0.683, 0.8131, 0.6828, 0.8138, 0.6823, 0.8137, 0.6851, 0.8171, 0.6849, 0.8177, 0.6842, 0.8174, 0.6844, 0.8169, 0.6796, 0.8187, 0.6791, 0.8182, 0.6797, 0.8177, 0.6801, 0.8181, 0.6799, 0.8136, 0.6805, 0.8132, 0.6808, 0.8139, 0.6803, 0.8142, 0.6849, 0.8147, 0.6851, 0.8153, 0.6844, 0.8155, 0.6842, 0.815, 0.6828, 0.8194, 0.6821, 0.8195, 0.6821, 0.8187, 0.6826, 0.8186, 0.6785, 0.8157, 0.6787, 0.8151, 0.6794, 0.8153, 0.6792, 0.8158, 0.683, 0.8131, 0.6836, 0.8134, 0.6832, 0.814, 0.6828, 0.8138, 0.6849, 0.8177, 0.6845, 0.8183, 0.6839, 0.8178, 0.6842, 0.8174, 0.6791, 0.8182, 0.6788, 0.8176, 0.6795, 0.8173, 0.6797, 0.8177, 0.6805, 0.8132, 0.6811, 0.813, 0.6812, 0.8137, 0.6808, 0.8139, 0.6851, 0.8153, 0.6852, 0.8159, 0.6845, 0.816, 0.6844, 0.8155, 0.6821, 0.8195, 0.6814, 0.8195, 0.6815, 0.8187, 0.6821, 0.8187, 0.9146, 0.774, 0.9088, 0.7765, 0.9024, 0.7554, 0.9044, 0.7547, 0.9066, 0.6715, 0.9209, 0.6742, 0.9094, 0.714, 0.9031, 0.7127, 0.9202, 0.8163, 0.906, 0.8188, 0.9025, 0.7777, 0.9088, 0.7765, 0.9209, 0.6742, 0.9344, 0.6796, 0.9153, 0.7165, 0.9094, 0.714, 0.906, 0.8188, 0.8915, 0.8187, 0.8961, 0.7776, 0.9025, 0.7777, 0.9344, 0.6796, 0.9466, 0.6876, 0.9206, 0.7201, 0.9153, 0.7165, 0.8915, 0.8187, 0.8774, 0.8156, 0.8899, 0.7764, 0.8961, 0.7776, 0.9466, 0.6876, 0.957, 0.6979, 0.9251, 0.7247, 0.9206, 0.7201, 0.8774, 0.8156, 0.864, 0.81, 0.884, 0.7738, 0.8899, 0.7764, 0.957, 0.6979, 0.9652, 0.71, 0.9286, 0.73, 0.9251, 0.7247, 0.864, 0.81, 0.8522, 0.8017, 0.8787, 0.7702, 0.884, 0.7738, 0.9652, 0.71, 0.9709, 0.7235, 0.931, 0.736, 0.9286, 0.73, 0.8522, 0.8017, 0.842, 0.7914, 0.8743, 0.7656, 0.8787, 0.7702, 0.9709, 0.7235, 0.9738, 0.738, 0.9322, 0.7423, 0.931, 0.736, 0.842, 0.7914, 0.8342, 0.7791, 0.8707, 0.7603, 0.8743, 0.7656, 0.9738, 0.738, 0.9738, 0.7527, 0.9322, 0.7488, 0.9322, 0.7423, 0.8349, 0.7105, 0.8427, 0.6986, 0.8747, 0.7243, 0.8711, 0.7296, 0.8342, 0.7791, 0.8291, 0.7657, 0.8682, 0.7544, 0.8707, 0.7603, 0.9738, 0.7527, 0.9708, 0.7671, 0.9309, 0.7551, 0.9322, 0.7488, 0.8427, 0.6986, 0.8528, 0.6883, 0.8792, 0.7198, 0.8747, 0.7243, 0.8291, 0.7657, 0.8267, 0.7518, 0.8671, 0.7481, 0.8682, 0.7544, 0.9708, 0.7671, 0.9651, 0.7807, 0.9282, 0.7609, 0.9309, 0.7551, 0.8528, 0.6883, 0.8647, 0.6802, 0.8845, 0.7163, 0.8792, 0.7198, 0.8267, 0.7518, 0.8267, 0.7376, 0.8672, 0.7417, 0.8671, 0.7481, 0.9651, 0.7807, 0.9568, 0.7929, 0.9245, 0.7661, 0.9282, 0.7609, 0.8647, 0.6802, 0.878, 0.6746, 0.8904, 0.7139, 0.8845, 0.7163, 0.8267, 0.7376, 0.8295, 0.7237, 0.8686, 0.7354, 0.8672, 0.7417, 0.9568, 0.7929, 0.9461, 0.803, 0.92, 0.7706, 0.9245, 0.7661, 0.878, 0.6746, 0.8921, 0.6716, 0.8967, 0.7127, 0.8904, 0.7139, 0.8295, 0.7237, 0.8349, 0.7105, 0.8711, 0.7296, 0.8686, 0.7354, 0.9461, 0.803, 0.9339, 0.811, 0.9146, 0.774, 0.92, 0.7706, 0.8921, 0.6716, 0.9066, 0.6715, 0.9031, 0.7127, 0.8967, 0.7127, 0.8905, 0.7399, 0.8917, 0.7382, 0.8932, 0.7368, 0.895, 0.7357, 0.8969, 0.7349, 0.8989, 0.7346, 0.901, 0.7347, 0.903, 0.7352, 0.9049, 0.736, 0.9066, 0.7372, 0.908, 0.7387, 0.9091, 0.7405, 0.9098, 0.7424, 0.9101, 0.7444, 0.91, 0.7465, 0.9095, 0.7485, 0.9087, 0.7504, 0.9076, 0.7521, 0.9061, 0.7536, 0.9044, 0.7547, 0.9024, 0.7554, 0.9004, 0.7558, 0.8983, 0.7557, 0.8963, 0.7552, 0.8944, 0.7544, 0.8927, 0.7532, 0.8913, 0.7517, 0.8902, 0.7499, 0.8895, 0.748, 0.8891, 0.746, 0.8892, 0.7439, 0.8896, 0.7418, 0.9031, 0.7127, 0.9094, 0.714, 0.903, 0.7352, 0.901, 0.7347, 0.9088, 0.7765, 0.9025, 0.7777, 0.9004, 0.7558, 0.9024, 0.7554, 0.9094, 0.714, 0.9153, 0.7165, 0.9049, 0.736, 0.903, 0.7352, 0.9025, 0.7777, 0.8961, 0.7776, 0.8983, 0.7557, 0.9004, 0.7558, 0.9153, 0.7165, 0.9206, 0.7201, 0.9066, 0.7372, 0.9049, 0.736, 0.8961, 0.7776, 0.8899, 0.7764, 0.8963, 0.7552, 0.8983, 0.7557, 0.9206, 0.7201, 0.9251, 0.7247, 0.908, 0.7387, 0.9066, 0.7372, 0.8899, 0.7764, 0.884, 0.7738, 0.8944, 0.7544, 0.8963, 0.7552, 0.9251, 0.7247, 0.9286, 0.73, 0.9091, 0.7405, 0.908, 0.7387, 0.884, 0.7738, 0.8787, 0.7702, 0.8927, 0.7532, 0.8944, 0.7544, 0.9286, 0.73, 0.931, 0.736, 0.9098, 0.7424, 0.9091, 0.7405, 0.8787, 0.7702, 0.8743, 0.7656, 0.8913, 0.7517, 0.8927, 0.7532, 0.931, 0.736, 0.9322, 0.7423, 0.9101, 0.7444, 0.9098, 0.7424, 0.8743, 0.7656, 0.8707, 0.7603, 0.8902, 0.7499, 0.8913, 0.7517, 0.9322, 0.7423, 0.9322, 0.7488, 0.91, 0.7465, 0.9101, 0.7444, 0.8711, 0.7296, 0.8747, 0.7243, 0.8917, 0.7382, 0.8905, 0.7399, 0.8707, 0.7603, 0.8682, 0.7544, 0.8895, 0.748, 0.8902, 0.7499, 0.9322, 0.7488, 0.9309, 0.7551, 0.9095, 0.7485, 0.91, 0.7465, 0.8747, 0.7243, 0.8792, 0.7198, 0.8932, 0.7368, 0.8917, 0.7382, 0.8682, 0.7544, 0.8671, 0.7481, 0.8891, 0.746, 0.8895, 0.748, 0.9309, 0.7551, 0.9282, 0.7609, 0.9087, 0.7504, 0.9095, 0.7485, 0.8792, 0.7198, 0.8845, 0.7163, 0.895, 0.7357, 0.8932, 0.7368, 0.8671, 0.7481, 0.8672, 0.7417, 0.8892, 0.7439, 0.8891, 0.746, 0.9282, 0.7609, 0.9245, 0.7661, 0.9076, 0.7521, 0.9087, 0.7504, 0.8845, 0.7163, 0.8904, 0.7139, 0.8969, 0.7349, 0.895, 0.7357, 0.8672, 0.7417, 0.8686, 0.7354, 0.8896, 0.7418, 0.8892, 0.7439, 0.9245, 0.7661, 0.92, 0.7706, 0.9061, 0.7536, 0.9076, 0.7521, 0.8904, 0.7139, 0.8967, 0.7127, 0.8989, 0.7346, 0.8969, 0.7349, 0.8686, 0.7354, 0.8711, 0.7296, 0.8905, 0.7399, 0.8896, 0.7418, 0.92, 0.7706, 0.9146, 0.774, 0.9044, 0.7547, 0.9061, 0.7536, 0.8967, 0.7127, 0.9031, 0.7127, 0.901, 0.7347, 0.8989, 0.7346])
me_cylinder.update()

# ---- objects
ob_empty = bpy.data.objects.new('Empty', None)
ob_plane_001 = bpy.data.objects.new('Plane.001', me_plane_001)
ob_empty_001 = bpy.data.objects.new('Empty.001', None)
ob_cylinder = bpy.data.objects.new('Cylinder', me_cylinder)

# ---- transforms, parenting, visibility, modifiers, constraints
ob_empty.location = (0.0, 0.0, -0.0245)
ob_empty.rotation_euler = (1.571, -0.0, 1.571)
ob_empty.empty_display_type = 'IMAGE'
ob_empty.empty_display_size = 5.0
ob_plane_001.location = (-0.02099, -1.052, 0.2465)
ob_plane_001.rotation_euler = (-0.0, -1.571, 0.0)
ob_empty_001.location = (-2.063, -2.737, -1.674)
ob_empty_001.rotation_euler = (1.571, 0.0, 3.142)
ob_empty_001.empty_display_type = 'IMAGE'
ob_empty_001.empty_display_size = 5.0
ob_empty_001.empty_image_offset = (-1.173, -0.1266)
ob_cylinder.location = (0.5738, -0.06588, -0.2577)
ob_cylinder.rotation_euler = (1.571, -0.0, -1.571)
ob_cylinder.scale = (0.2026, 0.2026, 0.07523)
_m = ob_cylinder.modifiers.new('Mirror', 'MIRROR')
_m.use_axis = (False, True, True)
_m.mirror_object = ob_plane_001

# ---- collection membership
col_collection.objects.link(ob_empty)
col_car.objects.link(ob_plane_001)
col_car.objects.link(ob_empty_001)
col_car.objects.link(ob_cylinder)

# ---- scene / render settings (as saved in the file)
scene.frame_start = 1; scene.frame_end = 250; scene.frame_set(1)
scene.render.engine = 'BLENDER_EEVEE_NEXT'
scene.cycles.sampling_pattern = 'TABULATED_SOBOL'
bpy.context.view_layer.update()

# ---- added for rendering (the .blend has no active camera and no usable light): camera, sun
cam_auto = bpy.data.cameras.new('AutoCamera')
cam_auto.lens = 50.0
cam_auto.sensor_width = 36.0
cam_auto.clip_end = 1000.0
ob_auto_camera = bpy.data.objects.new('AutoCamera', cam_auto)
scene.collection.objects.link(ob_auto_camera)
ob_auto_camera.location = (3.27831, -4.85353, 2.84848)
ob_auto_camera.rotation_euler = (1.09748, -7.21219e-08, 0.694738)
scene.camera = ob_auto_camera
light_auto_sun = bpy.data.lights.new('AutoSun', 'SUN')
light_auto_sun.energy = 3.0
light_auto_sun.angle = 0.0523599
ob_auto_sun = bpy.data.objects.new('AutoSun', light_auto_sun)
scene.collection.objects.link(ob_auto_sun)
ob_auto_sun.rotation_euler = (0.872665, 0.174533, 0.523599)
bpy.context.view_layer.update()
